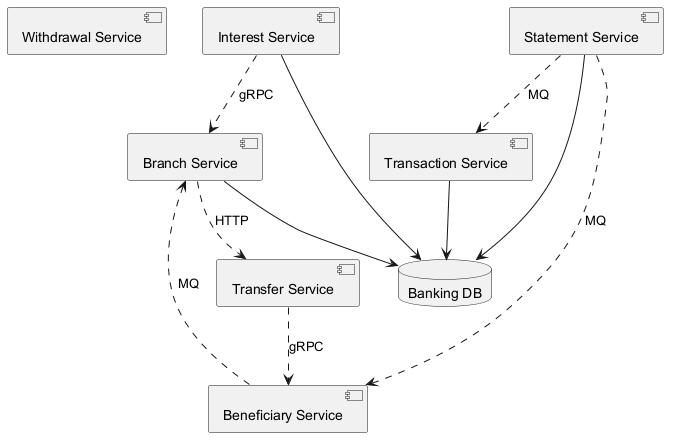

The diagram above was rendered by PlantUML. Its source (embedded in the PNG):
@startuml
skinparam backgroundColor #FFFFFF
skinparam classBackgroundColor #F1F8E9
skinparam classBorderColor #33691E
component "Withdrawal Service" as C_WithdrawalService
component "Interest Service" as C_InterestService
component "Transfer Service" as C_TransferService
component "Branch Service" as C_BranchService
component "Beneficiary Service" as C_BeneficiaryService
component "Statement Service" as C_StatementService
component "Transaction Service" as C_TransactionService
database "Banking DB" as DB_banking
C_InterestService --> DB_banking
C_BranchService --> DB_banking
C_StatementService --> DB_banking
C_TransactionService --> DB_banking
C_BeneficiaryService ..> C_BranchService : MQ
C_StatementService ..> C_BeneficiaryService : MQ
C_InterestService ..> C_BranchService : gRPC
C_StatementService ..> C_TransactionService : MQ
C_BranchService ..> C_TransferService : HTTP
C_TransferService ..> C_BeneficiaryService : gRPC
@enduml